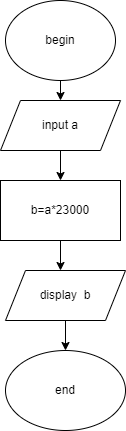

The diagram above was exported from draw.io. Its source (the exported page's mxGraphModel, read from the mxfile embedded in the PNG):
<mxGraphModel dx="1038" dy="513" grid="1" gridSize="10" guides="1" tooltips="1" connect="1" arrows="1" fold="1" page="1" pageScale="1" pageWidth="827" pageHeight="1169" math="0" shadow="0">
  <root>
    <mxCell id="0" />
    <mxCell id="1" parent="0" />
    <mxCell id="K8F9b4zHwhcNuVANUpEM-3" style="edgeStyle=orthogonalEdgeStyle;rounded=0;orthogonalLoop=1;jettySize=auto;html=1;exitX=0.5;exitY=1;exitDx=0;exitDy=0;" parent="1" source="K8F9b4zHwhcNuVANUpEM-1" edge="1">
      <mxGeometry relative="1" as="geometry">
        <mxPoint x="375" y="120" as="targetPoint" />
      </mxGeometry>
    </mxCell>
    <mxCell id="K8F9b4zHwhcNuVANUpEM-1" value="begin&lt;br&gt;" style="ellipse;whiteSpace=wrap;html=1;" parent="1" vertex="1">
      <mxGeometry x="320" y="20" width="110" height="80" as="geometry" />
    </mxCell>
    <mxCell id="K8F9b4zHwhcNuVANUpEM-8" value="" style="edgeStyle=orthogonalEdgeStyle;rounded=0;orthogonalLoop=1;jettySize=auto;html=1;" parent="1" source="K8F9b4zHwhcNuVANUpEM-4" edge="1">
      <mxGeometry relative="1" as="geometry">
        <mxPoint x="375" y="200" as="targetPoint" />
      </mxGeometry>
    </mxCell>
    <mxCell id="K8F9b4zHwhcNuVANUpEM-4" value="input a" style="shape=parallelogram;perimeter=parallelogramPerimeter;whiteSpace=wrap;html=1;fixedSize=1;" parent="1" vertex="1">
      <mxGeometry x="315" y="120" width="120" height="50" as="geometry" />
    </mxCell>
    <mxCell id="K8F9b4zHwhcNuVANUpEM-11" style="edgeStyle=orthogonalEdgeStyle;rounded=0;orthogonalLoop=1;jettySize=auto;html=1;" parent="1" source="K8F9b4zHwhcNuVANUpEM-9" edge="1">
      <mxGeometry relative="1" as="geometry">
        <mxPoint x="375" y="290" as="targetPoint" />
      </mxGeometry>
    </mxCell>
    <mxCell id="K8F9b4zHwhcNuVANUpEM-9" value="b=a*23000" style="rounded=0;whiteSpace=wrap;html=1;" parent="1" vertex="1">
      <mxGeometry x="315" y="200" width="120" height="60" as="geometry" />
    </mxCell>
    <mxCell id="K8F9b4zHwhcNuVANUpEM-12" style="edgeStyle=orthogonalEdgeStyle;rounded=0;orthogonalLoop=1;jettySize=auto;html=1;" parent="1" source="K8F9b4zHwhcNuVANUpEM-10" edge="1">
      <mxGeometry relative="1" as="geometry">
        <mxPoint x="380" y="370" as="targetPoint" />
      </mxGeometry>
    </mxCell>
    <mxCell id="K8F9b4zHwhcNuVANUpEM-10" value="display&amp;nbsp; b" style="shape=parallelogram;perimeter=parallelogramPerimeter;whiteSpace=wrap;html=1;fixedSize=1;" parent="1" vertex="1">
      <mxGeometry x="320" y="290" width="120" height="50" as="geometry" />
    </mxCell>
    <mxCell id="K8F9b4zHwhcNuVANUpEM-13" value="end&lt;br&gt;" style="ellipse;whiteSpace=wrap;html=1;" parent="1" vertex="1">
      <mxGeometry x="320" y="370" width="120" height="80" as="geometry" />
    </mxCell>
  </root>
</mxGraphModel>